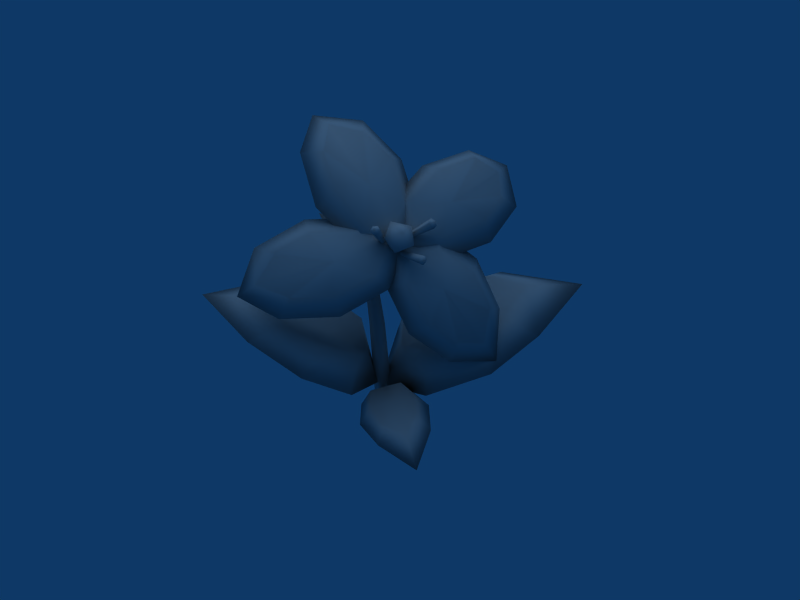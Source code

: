 # Source: Flower.blend  (saved by Blender 2.49.2; exported with 4.5.12 LTS)
import bpy
from mathutils import Matrix  # noqa: F401  (used for matrix-valued properties, if any)

bpy.ops.wm.read_factory_settings(use_empty=True)
scene = bpy.context.scene
scene.name = 'Scene'

# ---- collections
col_collection_1 = bpy.data.collections.new('Collection 1'); scene.collection.children.link(col_collection_1)

# ---- materials (node trees are filled in below, after node groups)
mat_refrep_226 = bpy.data.materials.new('RefRep.226')
mat_refrep_226.alpha_threshold = 0.0
mat_refrep_226.diffuse_color = (0.698, 0.698, 0.698, 1.0)
mat_refrep_226.roughness = 0.5
mat_refrep_226.line_color = (0.0, 0.0, 0.0, 1.0)

# ---- material node trees

# ---- world
world_world = bpy.data.worlds.new('World'); scene.world = world_world
world_world.color = (0.05656, 0.2208, 0.4)
world_world.use_sun_shadow = False
world_world.sun_shadow_jitter_overblur = 0.0
world_world.cycles.sampling_method = 'MANUAL'
world_world.cycles.sample_map_resolution = 256

# ---- cameras
cam_camera = bpy.data.cameras.new('Camera')
cam_camera.passepartout_alpha = 0.2
cam_camera.clip_end = 100.0
cam_camera.lens = 35.0
cam_camera.ortho_scale = 7.314
cam_camera.show_passepartout = False
cam_camera.show_safe_areas = True
cam_camera.dof.focus_distance = 0.0
cam_camera.dof.aperture_fstop = 128.0

# ---- lights
light_lamp = bpy.data.lights.new('Lamp', 'SUN')
light_lamp.transmission_factor = 0.0
light_lamp.angle = 1.571
light_lamp.energy = 0.8
light_lamp.shadow_buffer_clip_start = 0.5
light_lamp.shadow_soft_size = 1.0
light_lamp.shadow_cascade_max_distance = 1000.0
light_lamp.cycles.use_multiple_importance_sampling = False

# ---- meshes
me_inst3d27_refrep_226 = bpy.data.meshes.new('Inst3D27_RefRep.226')
me_inst3d27_refrep_226.from_pydata([(11.49, 87.68, 8.345), (8.446, 88.87, 13.67), (6.7, 83.24, 16.89), (12.33, 83.89, 14.03), (59.87, 31.71, 1.329), (42.11, 40.02, -25.33), (20.42, 81.03, 0.8458), (11.54, 77.53, 10.28), (19.62, 88.96, 10.19), (19.3, 91.17, 11.06), (-46.51, 44.83, -16.33), (10.83, 8.249, 7.146), (-13.7, 79.79, 16.67), (8.202, 95.23, -21.82), (-2.152, 97.05, -2.212), (26.72, 80.27, -12.99), (49.4, 78.88, -16.1), (21.92, 82.44, 7.685), (-1.137, 91.24, 13.56), (-0.1622, 89.58, 16.12), (-0.504, 91.75, 15.81), (0.6118, 91.53, 13.7), (15.67, 82.06, 20.03), (-2.309, 57.4, -11.06), (3.876, 77.87, 6.805), (5.512, 76.57, 8.211), (-1.639, 55.33, -8.198), (7.176, 78.6, 4.626), (4.66, 89.53, 8.161), (4.701, 79.07, 4.745), (2.582, 86.52, 13.35), (7.749, 76.83, 7.077), (25.97, 25.12, -36.06), (15.5, 30.57, 6.912), (80.53, 35.46, -25.14), (-4.55, 56.93, -9.242), (-11.38, 59.0, -3.675), (27.33, 48.73, 22.76), (43.11, 27.68, 10.65), (43.18, 49.95, 6.321), (10.27, 81.25, 4.64), (9.534, 81.87, 4.785), (17.82, 91.25, 9.179), (17.16, 90.66, 11.36), (9.171, 81.55, 5.979), (10.03, 80.61, 6.185), (18.73, 88.95, 11.74), (10.52, 80.62, 5.34), (19.16, 90.11, 8.916), (-21.6, 41.15, 15.36), (-28.21, 32.68, 23.94), (-11.33, 17.73, 18.17), (-8.047, 32.28, -8.977), (-35.23, 47.85, 10.95), (-64.99, 52.63, 0.3275), (17.78, 12.06, 18.39), (7.155, 16.52, 10.61), (-0.7458, 4.441, 2.844), (-0.9894, 12.27, 37.92), (12.75, 11.22, 48.24), (8.945, 16.3, 36.9), (12.45, 17.81, 28.12), (11.84, 58.61, -6.648), (13.62, 58.25, -10.86), (-12.72, 70.61, -5.597), (-10.14, 66.68, -3.92), (-3.332, 59.76, -7.471), (-9.288, 72.92, -8.368), (-12.73, 60.44, 22.12), (-14.3, 72.06, 25.33), (-0.8846, 75.77, 19.31), (-21.97, 86.56, 10.33), (-25.01, 83.62, -1.889), (-33.89, 79.91, 12.56), (-49.11, 61.19, 11.97), (-41.37, 68.68, 14.95), (-20.71, 88.83, -1.592), (-3.78, 88.58, 8.569), (-7.733, 80.54, 9.561), (4.54, 84.89, 5.845), (-17.01, 106.6, -26.6), (11.45, 91.7, 0.2269), (4.143, 77.64, 7.779), (21.86, 73.28, 7.909), (42.65, 90.16, -21.32), (46.8, 86.99, -31.07), (33.89, 98.27, -16.86), (32.26, 95.03, -28.23), (1.697, 80.4, 6.442), (-1.961, 90.18, 14.73), (1.245, 79.83, 7.085), (2.23, 79.49, 7.847), (1.536, 90.78, 15.02), (3.161, 80.15, 7.243), (2.654, 80.57, 6.521), (15.9, 82.33, 17.66), (8.172, 77.51, 8.019), (14.49, 83.2, 18.29), (13.54, 81.56, 19.68), (7.395, 77.98, 8.362), (6.875, 77.09, 9.126), (15.11, 79.85, 19.31), (7.737, 76.15, 8.923), (16.22, 80.65, 18.17), (8.343, 76.59, 8.299), (-4.254, 55.02, -6.872), (1.273, 36.15, -1.862), (-5.202, 57.95, -10.93), (-0.4301, 36.15, -5.974), (-4.043, 36.15, -5.475), (-6.167, 56.55, -8.517), (-1.634, 36.15, 0.34), (3.467, 0.2241, 1.437), (1.437, 0.2241, -3.463), (-2.868, 0.2241, -2.868), (-4.542, 36.15, -1.862), (-3.463, 0.2241, 1.437), (0.002, 0.2241, 4.061), (48.86, 33.34, -36.29), (24.19, 36.51, -25.16), (23.78, 28.24, -7.741), (8.907, 30.57, -15.62), (7.438, 22.8, -2.959), (-1.409, 4.345, -0.3696), (5.733, 13.35, -22.87), (16.74, 13.35, 14.73), (40.89, 25.12, 14.93), (33.52, 36.51, 6.705), (46.01, 37.89, -2.804), (56.67, 40.63, -18.15), (28.8, 25.19, -9.21), (-13.96, 47.85, 1.099), (-14.39, 53.59, -1.219), (-25.51, 45.28, 2.741), (-16.88, 51.6, 1.191), (-11.65, 52.13, 1.098), (-8.187, 56.11, -4.427), (-14.76, 56.12, -0.6255), (-19.16, 54.52, -1.779), (-14.31, 58.7, -6.019), (-7.268, 49.66, -2.118), (-5.098, 56.96, -6.597), (-6.98, 53.35, -1.237), (34.41, 68.38, 0.8134), (38.32, 57.36, 15.47), (32.76, 70.57, 12.67), (20.76, 79.32, 9.616), (4.388, 82.1, 4.377), (2.736, 66.96, 14.15), (10.43, 49.3, 18.85), (10.16, 70.89, 17.59), (17.78, 58.65, 23.94), (22.28, 67.81, 16.87), (37.1, 41.9, 15.99), (25.09, 35.67, 18.94), (20.96, 56.53, 6.415), (-23.85, 31.6, 0.9879), (-46.95, 44.94, 17.62), (-5.72, 24.72, 1.247), (-8.311, 32.35, 11.36), (-2.04, 7.236, 1.354), (-10.88, 17.61, -15.77), (-27.61, 32.53, -22.07), (-21.23, 41.05, -13.39), (-18.8, 33.01, 1.049), (-35.43, 46.0, -9.38), (-47.15, 51.52, 0.617), (3.271, 13.79, 17.89), (12.18, 17.92, 18.79), (0.665, 12.76, 9.179), (4.071, 11.74, 20.06), (-8.157, 10.39, 26.34), (-8.292, 7.024, 13.02), (-4.305, 15.79, 14.12), (-4.023, 16.88, 23.76), (0.9894, 16.01, 31.42), (18.15, 13.5, 32.05), (20.95, 50.81, -15.09), (14.55, 54.76, -8.207), (5.17, 57.67, -4.083), (6.893, 54.53, -2.037), (11.4, 54.14, -4.359), (12.87, 50.78, -7.043), (6.51, 51.38, -3.624), (-1.465, 56.48, -7.768), (8.708, 56.43, -5.917), (7.522, 61.51, -8.804), (-0.3287, 58.42, -6.558), (7.525, 60.86, -5.274), (-9.627, 68.29, -7.432), (-16.8, 70.63, -7.546), (-21.51, 78.07, -14.33), (-14.11, 73.8, -9.031), (-6.994, 66.5, -6.513), (-5.289, 69.94, -7.839), (-11.07, 74.48, -12.17), (-5.333, 70.31, -11.32), (-13.1, 65.1, -5.05), (-5.067, 63.54, -5.806), (-33.79, 58.75, 21.23), (-28.69, 70.14, 23.78), (3.55, 79.34, 11.3), (10.08, 78.42, 6.037), (3.719, 68.35, 17.39), (-5.336, 85.45, -0.3104), (-19.03, 69.22, 6.757), (-6.311, 86.02, 8.698), (-42.62, 75.38, 2.9), (-26.68, 100.1, -18.66), (-17.48, 104.9, -11.06), (-13.27, 98.14, 1.339), (8.131, 75.69, 9.192), (-6.794, 88.61, -14.44), (13.59, 85.25, -5.356), (8.995, 91.4, -0.3691), (4.794, 102.1, -11.3), (-4.712, 106.9, -20.29), (-23.41, 105.4, -35.79), (-5.359, 104.1, -33.88), (15.51, 94.33, -18.92), (21.4, 98.66, -9.066), (12.25, 83.68, 5.253), (4.388, 88.75, -4.537), (39.19, 73.36, -2.039), (25.11, 90.57, -1.43), (36.2, 85.55, 1.481), (42.21, 88.12, -8.607)], [], [(0, 28, 1), (28, 30, 1), (30, 2, 1), (2, 3, 1), (3, 0, 1), (124, 32, 130), (4, 126, 130), (122, 33, 120), (129, 5, 120), (133, 138, 132), (141, 36, 136), (6, 143, 155), (154, 149, 155), (7, 150, 152), (153, 144, 152), (48, 42, 9), (42, 43, 9), (43, 46, 9), (46, 8, 9), (8, 48, 9), (51, 50, 156), (10, 162, 156), (158, 52, 164), (166, 53, 164), (11, 55, 170), (58, 171, 170), (169, 173, 167), (60, 61, 167), (177, 182, 185), (187, 180, 179), (191, 195, 189), (198, 194, 193), (203, 68, 205), (207, 72, 205), (201, 206, 12), (75, 200, 12), (78, 76, 212), (218, 13, 212), (79, 214, 14), (80, 209, 14), (222, 219, 15), (16, 223, 15), (221, 17, 224), (84, 86, 224), (21, 18, 20), (18, 89, 20), (89, 19, 20), (19, 92, 20), (92, 21, 20), (95, 97, 22), (97, 98, 22), (98, 101, 22), (101, 103, 22), (103, 95, 22), (23, 29, 27), (23, 107, 29), (107, 24, 29), (107, 110, 24), (110, 25, 24), (110, 105, 25), (105, 31, 25), (105, 26, 31), (26, 27, 31), (26, 23, 27), (28, 0, 27), (27, 29, 28), (29, 30, 28), (29, 24, 30), (24, 2, 30), (24, 25, 2), (25, 3, 2), (25, 31, 3), (31, 0, 3), (27, 0, 31), (32, 121, 119), (32, 124, 121), (123, 33, 122), (123, 125, 33), (126, 128, 127), (126, 4, 128), (34, 5, 129), (34, 118, 5), (131, 142, 135), (131, 140, 142), (35, 36, 141), (35, 139, 36), (138, 134, 137), (138, 133, 134), (143, 146, 145), (143, 6, 146), (147, 150, 7), (147, 148, 150), (149, 37, 151), (149, 154, 37), (38, 144, 153), (38, 39, 144), (40, 42, 48), (40, 41, 42), (41, 43, 42), (41, 44, 43), (44, 46, 43), (44, 45, 46), (45, 8, 46), (45, 47, 8), (47, 48, 8), (47, 40, 48), (50, 159, 49), (50, 51, 159), (160, 52, 158), (160, 161, 52), (162, 165, 163), (162, 10, 165), (54, 53, 166), (54, 157, 53), (55, 56, 168), (55, 11, 56), (57, 173, 169), (57, 172, 173), (171, 175, 174), (171, 58, 175), (59, 61, 60), (59, 176, 61), (63, 188, 62), (63, 186, 188), (184, 180, 187), (184, 183, 180), (182, 178, 181), (182, 177, 178), (190, 65, 64), (190, 197, 65), (66, 194, 198), (66, 196, 194), (195, 192, 67), (195, 191, 192), (68, 70, 69), (68, 203, 70), (202, 206, 201), (202, 204, 206), (72, 73, 71), (72, 207, 73), (74, 200, 75), (74, 199, 200), (76, 77, 210), (76, 78, 77), (211, 214, 79), (211, 213, 214), (13, 216, 215), (13, 218, 216), (217, 209, 80), (217, 208, 209), (219, 81, 220), (219, 222, 81), (82, 17, 221), (82, 83, 17), (223, 226, 225), (223, 16, 226), (85, 86, 84), (85, 87, 86), (94, 18, 21), (94, 88, 18), (88, 89, 18), (88, 90, 89), (90, 19, 89), (90, 91, 19), (91, 92, 19), (91, 93, 92), (93, 21, 92), (93, 94, 21), (96, 97, 95), (96, 99, 97), (99, 98, 97), (99, 100, 98), (100, 101, 98), (100, 102, 101), (102, 103, 101), (102, 104, 103), (104, 95, 103), (104, 96, 95), (111, 26, 105), (111, 106, 26), (106, 23, 26), (106, 108, 23), (108, 107, 23), (108, 109, 107), (109, 110, 107), (109, 115, 110), (115, 105, 110), (115, 111, 105), (117, 106, 111), (117, 112, 106), (112, 108, 106), (112, 113, 108), (113, 109, 108), (113, 114, 109), (114, 115, 109), (114, 116, 115), (116, 111, 115), (116, 117, 111), (130, 32, 118), (118, 32, 5), (32, 119, 5), (5, 119, 120), (119, 121, 120), (120, 121, 122), (121, 124, 122), (122, 124, 123), (124, 130, 123), (123, 130, 125), (130, 126, 125), (125, 126, 33), (126, 127, 33), (33, 127, 120), (127, 128, 120), (120, 128, 129), (128, 4, 129), (129, 4, 34), (4, 130, 34), (34, 130, 118), (140, 131, 132), (132, 131, 133), (131, 135, 133), (133, 135, 134), (135, 136, 134), (134, 136, 137), (136, 36, 137), (137, 36, 138), (36, 139, 138), (138, 139, 132), (139, 35, 132), (132, 35, 140), (35, 141, 140), (140, 141, 142), (141, 136, 142), (142, 136, 135), (155, 143, 39), (39, 143, 144), (143, 145, 144), (144, 145, 152), (145, 146, 152), (152, 146, 7), (146, 6, 7), (7, 6, 147), (6, 155, 147), (147, 155, 148), (155, 149, 148), (148, 149, 150), (149, 151, 150), (150, 151, 152), (151, 37, 152), (152, 37, 153), (37, 154, 153), (153, 154, 38), (154, 155, 38), (38, 155, 39), (156, 50, 157), (157, 50, 53), (50, 49, 53), (53, 49, 164), (49, 159, 164), (164, 159, 158), (159, 51, 158), (158, 51, 160), (51, 156, 160), (160, 156, 161), (156, 162, 161), (161, 162, 52), (162, 163, 52), (52, 163, 164), (163, 165, 164), (164, 165, 166), (165, 10, 166), (166, 10, 54), (10, 156, 54), (54, 156, 157), (170, 55, 176), (176, 55, 61), (55, 168, 61), (61, 168, 167), (168, 56, 167), (167, 56, 169), (56, 11, 169), (169, 11, 57), (11, 170, 57), (57, 170, 172), (170, 171, 172), (172, 171, 173), (171, 174, 173), (173, 174, 167), (174, 175, 167), (167, 175, 60), (175, 58, 60), (60, 58, 59), (58, 170, 59), (59, 170, 176), (186, 63, 185), (185, 63, 177), (63, 62, 177), (177, 62, 178), (62, 179, 178), (178, 179, 181), (179, 180, 181), (181, 180, 182), (180, 183, 182), (182, 183, 185), (183, 184, 185), (185, 184, 186), (184, 187, 186), (186, 187, 188), (187, 179, 188), (188, 179, 62), (197, 190, 189), (189, 190, 191), (190, 64, 191), (191, 64, 192), (64, 193, 192), (192, 193, 67), (193, 194, 67), (67, 194, 195), (194, 196, 195), (195, 196, 189), (196, 66, 189), (189, 66, 197), (66, 198, 197), (197, 198, 65), (198, 193, 65), (65, 193, 64), (205, 68, 199), (199, 68, 200), (68, 69, 200), (200, 69, 12), (69, 70, 12), (12, 70, 201), (70, 203, 201), (201, 203, 202), (203, 205, 202), (202, 205, 204), (205, 72, 204), (204, 72, 206), (72, 71, 206), (206, 71, 12), (71, 73, 12), (12, 73, 75), (73, 207, 75), (75, 207, 74), (207, 205, 74), (74, 205, 199), (212, 76, 208), (208, 76, 209), (76, 210, 209), (209, 210, 14), (210, 77, 14), (14, 77, 79), (77, 78, 79), (79, 78, 211), (78, 212, 211), (211, 212, 213), (212, 13, 213), (213, 13, 214), (13, 215, 214), (214, 215, 14), (215, 216, 14), (14, 216, 80), (216, 218, 80), (80, 218, 217), (218, 212, 217), (217, 212, 208), (15, 219, 87), (87, 219, 86), (219, 220, 86), (86, 220, 224), (220, 81, 224), (224, 81, 221), (81, 222, 221), (221, 222, 82), (222, 15, 82), (82, 15, 83), (15, 223, 83), (83, 223, 17), (223, 225, 17), (17, 225, 224), (225, 226, 224), (224, 226, 84), (226, 16, 84), (84, 16, 85), (16, 15, 85), (85, 15, 87)])
me_inst3d27_refrep_226.polygons.foreach_set('use_smooth', [True] * 386)
_uv = me_inst3d27_refrep_226.uv_layers.new(name='UVTex')
_uv.uv.foreach_set('vector', [0.921, 0.428, 0.848, 0.428, 0.848, 0.553, 0.848, 0.428, 0.921, 0.428, 0.848, 0.553, 0.921, 0.428, 0.994, 0.428, 0.848, 0.553, 0.994, 0.428, 0.921, 0.428, 0.848, 0.553, 0.921, 0.428, 0.921, 0.428, 0.848, 0.553, 0.278, 0.928, 0.528, 0.994, 0.45, 0.746, 0.783, 0.563, 0.528, 0.497, 0.45, 0.746, 0.264, 0.746, 0.331, 0.637, 0.45, 0.746, 0.824, 0.747, 0.684, 0.857, 0.45, 0.746, 0.997, 0.749, 0.783, 0.563, 0.45, 0.746, 0.264, 0.746, 0.511, 0.592, 0.45, 0.746, 0.403, 0.432, 0.583, 0.486, 0.633, 0.257, 0.771, 0.061, 0.616, 0.008, 0.633, 0.257, 0.371, 0.259, 0.451, 0.142, 0.633, 0.257, 0.895, 0.239, 0.663, 0.367, 0.633, 0.257, 0.174, 0.622, 0.174, 0.622, 0.154, 0.665, 0.174, 0.622, 0.133, 0.622, 0.154, 0.665, 0.133, 0.622, 0.174, 0.622, 0.154, 0.665, 0.174, 0.622, 0.133, 0.622, 0.154, 0.665, 0.133, 0.622, 0.174, 0.622, 0.154, 0.665, 0.278, 0.928, 0.528, 0.994, 0.45, 0.746, 0.783, 0.563, 0.528, 0.497, 0.45, 0.746, 0.264, 0.746, 0.333, 0.617, 0.45, 0.746, 0.824, 0.747, 0.665, 0.865, 0.45, 0.746, 0.278, 0.928, 0.528, 0.994, 0.45, 0.746, 0.783, 0.563, 0.528, 0.497, 0.45, 0.746, 0.264, 0.746, 0.331, 0.637, 0.45, 0.746, 0.824, 0.747, 0.684, 0.857, 0.45, 0.746, 0.997, 0.749, 0.783, 0.563, 0.45, 0.746, 0.264, 0.746, 0.511, 0.592, 0.45, 0.746, 0.997, 0.749, 0.783, 0.563, 0.45, 0.746, 0.264, 0.746, 0.511, 0.592, 0.45, 0.746, 0.403, 0.432, 0.583, 0.486, 0.633, 0.257, 0.771, 0.061, 0.616, 0.008, 0.633, 0.257, 0.371, 0.259, 0.451, 0.142, 0.633, 0.257, 0.895, 0.239, 0.663, 0.367, 0.633, 0.257, 0.403, 0.432, 0.583, 0.486, 0.633, 0.257, 0.771, 0.061, 0.616, 0.008, 0.633, 0.257, 0.371, 0.259, 0.451, 0.142, 0.633, 0.257, 0.895, 0.239, 0.663, 0.367, 0.633, 0.257, 0.403, 0.432, 0.583, 0.486, 0.633, 0.257, 0.771, 0.061, 0.616, 0.008, 0.633, 0.257, 0.371, 0.259, 0.451, 0.142, 0.633, 0.257, 0.895, 0.239, 0.663, 0.367, 0.633, 0.257, 0.174, 0.622, 0.174, 0.622, 0.154, 0.665, 0.174, 0.622, 0.133, 0.622, 0.154, 0.665, 0.133, 0.622, 0.153, 0.622, 0.154, 0.665, 0.153, 0.622, 0.133, 0.622, 0.154, 0.665, 0.133, 0.622, 0.174, 0.622, 0.154, 0.665, 0.174, 0.622, 0.174, 0.622, 0.154, 0.665, 0.174, 0.622, 0.133, 0.622, 0.154, 0.665, 0.133, 0.622, 0.174, 0.622, 0.154, 0.665, 0.174, 0.622, 0.133, 0.622, 0.154, 0.665, 0.133, 0.622, 0.174, 0.622, 0.154, 0.665, 0.041, 0.377, 0.067, 0.739, 0.041, 0.739, 0.041, 0.377, 0.067, 0.377, 0.067, 0.739, 0.067, 0.377, 0.12, 0.739, 0.067, 0.739, 0.067, 0.377, 0.12, 0.377, 0.12, 0.739, 0.094, 0.377, 0.014, 0.739, 0.094, 0.739, 0.094, 0.377, 0.014, 0.377, 0.014, 0.739, 0.014, 0.377, 0.094, 0.739, 0.014, 0.739, 0.014, 0.377, 0.093, 0.377, 0.094, 0.739, 0.12, 0.377, 0.041, 0.739, 0.12, 0.739, 0.12, 0.377, 0.041, 0.377, 0.041, 0.739, 0.067, 0.987, 0.041, 0.987, 0.041, 0.739, 0.041, 0.739, 0.067, 0.739, 0.067, 0.987, 0.067, 0.739, 0.094, 0.987, 0.067, 0.987, 0.067, 0.739, 0.094, 0.739, 0.094, 0.987, 0.094, 0.739, 0.014, 0.987, 0.094, 0.987, 0.094, 0.739, 0.014, 0.739, 0.014, 0.987, 0.014, 0.739, 0.094, 0.987, 0.014, 0.987, 0.014, 0.739, 0.094, 0.739, 0.094, 0.987, 0.094, 0.739, 0.041, 0.987, 0.094, 0.987, 0.041, 0.739, 0.041, 0.987, 0.094, 0.739, 0.528, 0.994, 0.331, 0.857, 0.511, 0.903, 0.528, 0.994, 0.278, 0.928, 0.331, 0.857, 0.13, 0.744, 0.331, 0.637, 0.264, 0.746, 0.13, 0.744, 0.278, 0.561, 0.331, 0.637, 0.528, 0.497, 0.679, 0.637, 0.511, 0.592, 0.528, 0.497, 0.783, 0.563, 0.679, 0.637, 0.993, 0.746, 0.684, 0.857, 0.824, 0.747, 0.993, 0.746, 0.783, 0.93, 0.684, 0.857, 0.783, 0.93, 0.499, 0.903, 0.665, 0.865, 0.783, 0.93, 0.528, 0.994, 0.499, 0.903, 0.13, 0.744, 0.511, 0.592, 0.264, 0.746, 0.13, 0.744, 0.528, 0.497, 0.511, 0.592, 0.783, 0.563, 0.824, 0.747, 0.679, 0.637, 0.783, 0.563, 0.997, 0.749, 0.824, 0.747, 0.583, 0.486, 0.468, 0.376, 0.575, 0.406, 0.583, 0.486, 0.403, 0.432, 0.468, 0.376, 0.318, 0.259, 0.451, 0.142, 0.371, 0.259, 0.318, 0.259, 0.427, 0.079, 0.451, 0.142, 0.616, 0.008, 0.68, 0.125, 0.598, 0.106, 0.616, 0.008, 0.771, 0.061, 0.68, 0.125, 0.986, 0.24, 0.663, 0.367, 0.895, 0.239, 0.986, 0.24, 0.751, 0.415, 0.663, 0.367, 0.133, 0.395, 0.174, 0.621, 0.133, 0.621, 0.133, 0.395, 0.174, 0.395, 0.174, 0.621, 0.174, 0.395, 0.153, 0.621, 0.174, 0.621, 0.174, 0.395, 0.153, 0.395, 0.153, 0.621, 0.153, 0.395, 0.133, 0.621, 0.153, 0.621, 0.153, 0.395, 0.133, 0.395, 0.133, 0.621, 0.133, 0.395, 0.174, 0.621, 0.133, 0.621, 0.133, 0.395, 0.174, 0.395, 0.174, 0.621, 0.174, 0.395, 0.133, 0.621, 0.174, 0.621, 0.174, 0.395, 0.133, 0.395, 0.133, 0.621, 0.528, 0.994, 0.343, 0.865, 0.499, 0.903, 0.528, 0.994, 0.278, 0.928, 0.343, 0.865, 0.13, 0.744, 0.333, 0.617, 0.264, 0.746, 0.13, 0.744, 0.278, 0.561, 0.333, 0.617, 0.528, 0.497, 0.679, 0.637, 0.511, 0.592, 0.528, 0.497, 0.783, 0.563, 0.679, 0.637, 0.993, 0.746, 0.665, 0.865, 0.824, 0.747, 0.993, 0.746, 0.783, 0.93, 0.665, 0.865, 0.528, 0.994, 0.331, 0.857, 0.511, 0.903, 0.528, 0.994, 0.278, 0.928, 0.331, 0.857, 0.13, 0.744, 0.331, 0.637, 0.264, 0.746, 0.13, 0.744, 0.278, 0.561, 0.331, 0.637, 0.528, 0.497, 0.679, 0.637, 0.511, 0.592, 0.528, 0.497, 0.783, 0.563, 0.679, 0.637, 0.993, 0.746, 0.684, 0.857, 0.824, 0.747, 0.993, 0.746, 0.783, 0.93, 0.684, 0.857, 0.783, 0.93, 0.499, 0.903, 0.665, 0.865, 0.783, 0.93, 0.528, 0.994, 0.499, 0.903, 0.13, 0.744, 0.511, 0.592, 0.264, 0.746, 0.13, 0.744, 0.528, 0.497, 0.511, 0.592, 0.783, 0.563, 0.824, 0.747, 0.679, 0.637, 0.783, 0.563, 0.997, 0.749, 0.824, 0.747, 0.783, 0.93, 0.499, 0.903, 0.665, 0.865, 0.783, 0.93, 0.528, 0.994, 0.499, 0.903, 0.13, 0.744, 0.511, 0.592, 0.264, 0.746, 0.13, 0.744, 0.528, 0.497, 0.511, 0.592, 0.783, 0.563, 0.824, 0.747, 0.679, 0.637, 0.783, 0.563, 0.997, 0.749, 0.824, 0.747, 0.583, 0.486, 0.468, 0.376, 0.575, 0.406, 0.583, 0.486, 0.403, 0.432, 0.468, 0.376, 0.318, 0.259, 0.451, 0.142, 0.371, 0.259, 0.318, 0.259, 0.427, 0.079, 0.451, 0.142, 0.616, 0.008, 0.68, 0.125, 0.598, 0.106, 0.616, 0.008, 0.771, 0.061, 0.68, 0.125, 0.986, 0.24, 0.663, 0.367, 0.895, 0.239, 0.986, 0.24, 0.751, 0.415, 0.663, 0.367, 0.583, 0.486, 0.468, 0.376, 0.575, 0.406, 0.583, 0.486, 0.403, 0.432, 0.468, 0.376, 0.318, 0.259, 0.451, 0.142, 0.371, 0.259, 0.318, 0.259, 0.427, 0.079, 0.451, 0.142, 0.616, 0.008, 0.68, 0.125, 0.598, 0.106, 0.616, 0.008, 0.771, 0.061, 0.68, 0.125, 0.986, 0.24, 0.663, 0.367, 0.895, 0.239, 0.986, 0.24, 0.751, 0.415, 0.663, 0.367, 0.583, 0.486, 0.468, 0.376, 0.575, 0.406, 0.583, 0.486, 0.403, 0.432, 0.468, 0.376, 0.318, 0.259, 0.451, 0.142, 0.371, 0.259, 0.318, 0.259, 0.427, 0.079, 0.451, 0.142, 0.616, 0.008, 0.68, 0.125, 0.598, 0.106, 0.616, 0.008, 0.771, 0.061, 0.68, 0.125, 0.986, 0.24, 0.663, 0.367, 0.895, 0.239, 0.986, 0.24, 0.751, 0.415, 0.663, 0.367, 0.133, 0.395, 0.174, 0.621, 0.133, 0.621, 0.133, 0.395, 0.174, 0.395, 0.174, 0.621, 0.174, 0.395, 0.133, 0.621, 0.174, 0.621, 0.174, 0.395, 0.133, 0.395, 0.133, 0.621, 0.133, 0.395, 0.153, 0.621, 0.133, 0.621, 0.133, 0.395, 0.153, 0.395, 0.153, 0.621, 0.153, 0.395, 0.174, 0.621, 0.153, 0.621, 0.153, 0.395, 0.174, 0.395, 0.174, 0.621, 0.174, 0.395, 0.133, 0.621, 0.174, 0.621, 0.174, 0.395, 0.133, 0.395, 0.133, 0.621, 0.133, 0.395, 0.174, 0.621, 0.133, 0.621, 0.133, 0.395, 0.174, 0.395, 0.174, 0.621, 0.174, 0.395, 0.153, 0.621, 0.174, 0.621, 0.174, 0.395, 0.153, 0.395, 0.153, 0.621, 0.153, 0.395, 0.133, 0.621, 0.153, 0.621, 0.153, 0.395, 0.133, 0.395, 0.133, 0.621, 0.133, 0.395, 0.174, 0.621, 0.133, 0.621, 0.133, 0.395, 0.174, 0.395, 0.174, 0.621, 0.174, 0.395, 0.133, 0.621, 0.174, 0.621, 0.174, 0.395, 0.133, 0.395, 0.133, 0.621, 0.015, 0.195, 0.093, 0.377, 0.014, 0.377, 0.015, 0.195, 0.093, 0.195, 0.093, 0.377, 0.12, 0.195, 0.041, 0.377, 0.12, 0.377, 0.12, 0.195, 0.041, 0.195, 0.041, 0.377, 0.041, 0.195, 0.067, 0.377, 0.041, 0.377, 0.041, 0.195, 0.067, 0.195, 0.067, 0.377, 0.067, 0.195, 0.12, 0.377, 0.067, 0.377, 0.067, 0.195, 0.12, 0.195, 0.12, 0.377, 0.094, 0.195, 0.014, 0.377, 0.094, 0.377, 0.094, 0.195, 0.015, 0.195, 0.014, 0.377, 0.015, 0.014, 0.093, 0.195, 0.015, 0.195, 0.015, 0.014, 0.093, 0.014, 0.093, 0.195, 0.12, 0.014, 0.041, 0.195, 0.12, 0.195, 0.12, 0.014, 0.041, 0.014, 0.041, 0.195, 0.041, 0.014, 0.067, 0.195, 0.041, 0.195, 0.041, 0.014, 0.067, 0.014, 0.067, 0.195, 0.067, 0.014, 0.12, 0.195, 0.067, 0.195, 0.067, 0.014, 0.12, 0.014, 0.12, 0.195, 0.094, 0.014, 0.015, 0.195, 0.094, 0.195, 0.094, 0.014, 0.015, 0.014, 0.015, 0.195, 0.45, 0.746, 0.528, 0.994, 0.783, 0.93, 0.783, 0.93, 0.528, 0.994, 0.684, 0.857, 0.528, 0.994, 0.511, 0.903, 0.684, 0.857, 0.684, 0.857, 0.511, 0.903, 0.45, 0.746, 0.511, 0.903, 0.331, 0.857, 0.45, 0.746, 0.45, 0.746, 0.331, 0.857, 0.264, 0.746, 0.331, 0.857, 0.278, 0.928, 0.264, 0.746, 0.264, 0.746, 0.278, 0.928, 0.13, 0.744, 0.278, 0.928, 0.45, 0.746, 0.13, 0.744, 0.13, 0.744, 0.45, 0.746, 0.278, 0.561, 0.45, 0.746, 0.528, 0.497, 0.278, 0.561, 0.278, 0.561, 0.528, 0.497, 0.331, 0.637, 0.528, 0.497, 0.511, 0.592, 0.331, 0.637, 0.331, 0.637, 0.511, 0.592, 0.45, 0.746, 0.511, 0.592, 0.679, 0.637, 0.45, 0.746, 0.45, 0.746, 0.679, 0.637, 0.824, 0.747, 0.679, 0.637, 0.783, 0.563, 0.824, 0.747, 0.824, 0.747, 0.783, 0.563, 0.993, 0.746, 0.783, 0.563, 0.45, 0.746, 0.993, 0.746, 0.993, 0.746, 0.45, 0.746, 0.783, 0.93, 0.528, 0.994, 0.783, 0.93, 0.45, 0.746, 0.45, 0.746, 0.783, 0.93, 0.997, 0.749, 0.783, 0.93, 0.665, 0.865, 0.997, 0.749, 0.997, 0.749, 0.665, 0.865, 0.824, 0.747, 0.665, 0.865, 0.45, 0.746, 0.824, 0.747, 0.824, 0.747, 0.45, 0.746, 0.679, 0.637, 0.45, 0.746, 0.511, 0.592, 0.679, 0.637, 0.679, 0.637, 0.511, 0.592, 0.783, 0.563, 0.511, 0.592, 0.528, 0.497, 0.783, 0.563, 0.783, 0.563, 0.528, 0.497, 0.45, 0.746, 0.528, 0.497, 0.13, 0.744, 0.45, 0.746, 0.45, 0.746, 0.13, 0.744, 0.528, 0.994, 0.13, 0.744, 0.264, 0.746, 0.528, 0.994, 0.528, 0.994, 0.264, 0.746, 0.499, 0.903, 0.264, 0.746, 0.45, 0.746, 0.499, 0.903, 0.499, 0.903, 0.45, 0.746, 0.665, 0.865, 0.633, 0.257, 0.583, 0.486, 0.751, 0.415, 0.751, 0.415, 0.583, 0.486, 0.663, 0.367, 0.583, 0.486, 0.575, 0.406, 0.663, 0.367, 0.663, 0.367, 0.575, 0.406, 0.633, 0.257, 0.575, 0.406, 0.468, 0.376, 0.633, 0.257, 0.633, 0.257, 0.468, 0.376, 0.371, 0.259, 0.468, 0.376, 0.403, 0.432, 0.371, 0.259, 0.371, 0.259, 0.403, 0.432, 0.318, 0.259, 0.403, 0.432, 0.633, 0.257, 0.318, 0.259, 0.318, 0.259, 0.633, 0.257, 0.427, 0.079, 0.633, 0.257, 0.616, 0.008, 0.427, 0.079, 0.427, 0.079, 0.616, 0.008, 0.451, 0.142, 0.616, 0.008, 0.598, 0.106, 0.451, 0.142, 0.451, 0.142, 0.598, 0.106, 0.633, 0.257, 0.598, 0.106, 0.68, 0.125, 0.633, 0.257, 0.633, 0.257, 0.68, 0.125, 0.895, 0.239, 0.68, 0.125, 0.771, 0.061, 0.895, 0.239, 0.895, 0.239, 0.771, 0.061, 0.986, 0.24, 0.771, 0.061, 0.633, 0.257, 0.986, 0.24, 0.986, 0.24, 0.633, 0.257, 0.751, 0.415, 0.45, 0.746, 0.528, 0.994, 0.783, 0.93, 0.783, 0.93, 0.528, 0.994, 0.665, 0.865, 0.528, 0.994, 0.499, 0.903, 0.665, 0.865, 0.665, 0.865, 0.499, 0.903, 0.45, 0.746, 0.499, 0.903, 0.343, 0.865, 0.45, 0.746, 0.45, 0.746, 0.343, 0.865, 0.264, 0.746, 0.343, 0.865, 0.278, 0.928, 0.264, 0.746, 0.264, 0.746, 0.278, 0.928, 0.13, 0.744, 0.278, 0.928, 0.45, 0.746, 0.13, 0.744, 0.13, 0.744, 0.45, 0.746, 0.278, 0.561, 0.45, 0.746, 0.528, 0.497, 0.278, 0.561, 0.278, 0.561, 0.528, 0.497, 0.333, 0.617, 0.528, 0.497, 0.511, 0.592, 0.333, 0.617, 0.333, 0.617, 0.511, 0.592, 0.45, 0.746, 0.511, 0.592, 0.679, 0.637, 0.45, 0.746, 0.45, 0.746, 0.679, 0.637, 0.824, 0.747, 0.679, 0.637, 0.783, 0.563, 0.824, 0.747, 0.824, 0.747, 0.783, 0.563, 0.993, 0.746, 0.783, 0.563, 0.45, 0.746, 0.993, 0.746, 0.993, 0.746, 0.45, 0.746, 0.783, 0.93, 0.45, 0.746, 0.528, 0.994, 0.783, 0.93, 0.783, 0.93, 0.528, 0.994, 0.684, 0.857, 0.528, 0.994, 0.511, 0.903, 0.684, 0.857, 0.684, 0.857, 0.511, 0.903, 0.45, 0.746, 0.511, 0.903, 0.331, 0.857, 0.45, 0.746, 0.45, 0.746, 0.331, 0.857, 0.264, 0.746, 0.331, 0.857, 0.278, 0.928, 0.264, 0.746, 0.264, 0.746, 0.278, 0.928, 0.13, 0.744, 0.278, 0.928, 0.45, 0.746, 0.13, 0.744, 0.13, 0.744, 0.45, 0.746, 0.278, 0.561, 0.45, 0.746, 0.528, 0.497, 0.278, 0.561, 0.278, 0.561, 0.528, 0.497, 0.331, 0.637, 0.528, 0.497, 0.511, 0.592, 0.331, 0.637, 0.331, 0.637, 0.511, 0.592, 0.45, 0.746, 0.511, 0.592, 0.679, 0.637, 0.45, 0.746, 0.45, 0.746, 0.679, 0.637, 0.824, 0.747, 0.679, 0.637, 0.783, 0.563, 0.824, 0.747, 0.824, 0.747, 0.783, 0.563, 0.993, 0.746, 0.783, 0.563, 0.45, 0.746, 0.993, 0.746, 0.993, 0.746, 0.45, 0.746, 0.783, 0.93, 0.528, 0.994, 0.783, 0.93, 0.45, 0.746, 0.45, 0.746, 0.783, 0.93, 0.997, 0.749, 0.783, 0.93, 0.665, 0.865, 0.997, 0.749, 0.997, 0.749, 0.665, 0.865, 0.824, 0.747, 0.665, 0.865, 0.45, 0.746, 0.824, 0.747, 0.824, 0.747, 0.45, 0.746, 0.679, 0.637, 0.45, 0.746, 0.511, 0.592, 0.679, 0.637, 0.679, 0.637, 0.511, 0.592, 0.783, 0.563, 0.511, 0.592, 0.528, 0.497, 0.783, 0.563, 0.783, 0.563, 0.528, 0.497, 0.45, 0.746, 0.528, 0.497, 0.13, 0.744, 0.45, 0.746, 0.45, 0.746, 0.13, 0.744, 0.528, 0.994, 0.13, 0.744, 0.264, 0.746, 0.528, 0.994, 0.528, 0.994, 0.264, 0.746, 0.499, 0.903, 0.264, 0.746, 0.45, 0.746, 0.499, 0.903, 0.499, 0.903, 0.45, 0.746, 0.665, 0.865, 0.528, 0.994, 0.783, 0.93, 0.45, 0.746, 0.45, 0.746, 0.783, 0.93, 0.997, 0.749, 0.783, 0.93, 0.665, 0.865, 0.997, 0.749, 0.997, 0.749, 0.665, 0.865, 0.824, 0.747, 0.665, 0.865, 0.45, 0.746, 0.824, 0.747, 0.824, 0.747, 0.45, 0.746, 0.679, 0.637, 0.45, 0.746, 0.511, 0.592, 0.679, 0.637, 0.679, 0.637, 0.511, 0.592, 0.783, 0.563, 0.511, 0.592, 0.528, 0.497, 0.783, 0.563, 0.783, 0.563, 0.528, 0.497, 0.45, 0.746, 0.528, 0.497, 0.13, 0.744, 0.45, 0.746, 0.45, 0.746, 0.13, 0.744, 0.528, 0.994, 0.13, 0.744, 0.264, 0.746, 0.528, 0.994, 0.528, 0.994, 0.264, 0.746, 0.499, 0.903, 0.264, 0.746, 0.45, 0.746, 0.499, 0.903, 0.499, 0.903, 0.45, 0.746, 0.665, 0.865, 0.633, 0.257, 0.583, 0.486, 0.751, 0.415, 0.751, 0.415, 0.583, 0.486, 0.663, 0.367, 0.583, 0.486, 0.575, 0.406, 0.663, 0.367, 0.663, 0.367, 0.575, 0.406, 0.633, 0.257, 0.575, 0.406, 0.468, 0.376, 0.633, 0.257, 0.633, 0.257, 0.468, 0.376, 0.371, 0.259, 0.468, 0.376, 0.403, 0.432, 0.371, 0.259, 0.371, 0.259, 0.403, 0.432, 0.318, 0.259, 0.403, 0.432, 0.633, 0.257, 0.318, 0.259, 0.318, 0.259, 0.633, 0.257, 0.427, 0.079, 0.633, 0.257, 0.616, 0.008, 0.427, 0.079, 0.427, 0.079, 0.616, 0.008, 0.451, 0.142, 0.616, 0.008, 0.598, 0.106, 0.451, 0.142, 0.451, 0.142, 0.598, 0.106, 0.633, 0.257, 0.598, 0.106, 0.68, 0.125, 0.633, 0.257, 0.633, 0.257, 0.68, 0.125, 0.895, 0.239, 0.68, 0.125, 0.771, 0.061, 0.895, 0.239, 0.895, 0.239, 0.771, 0.061, 0.986, 0.24, 0.771, 0.061, 0.633, 0.257, 0.986, 0.24, 0.986, 0.24, 0.633, 0.257, 0.751, 0.415, 0.633, 0.257, 0.583, 0.486, 0.751, 0.415, 0.751, 0.415, 0.583, 0.486, 0.663, 0.367, 0.583, 0.486, 0.575, 0.406, 0.663, 0.367, 0.663, 0.367, 0.575, 0.406, 0.633, 0.257, 0.575, 0.406, 0.468, 0.376, 0.633, 0.257, 0.633, 0.257, 0.468, 0.376, 0.371, 0.259, 0.468, 0.376, 0.403, 0.432, 0.371, 0.259, 0.371, 0.259, 0.403, 0.432, 0.318, 0.259, 0.403, 0.432, 0.633, 0.257, 0.318, 0.259, 0.318, 0.259, 0.633, 0.257, 0.427, 0.079, 0.633, 0.257, 0.616, 0.008, 0.427, 0.079, 0.427, 0.079, 0.616, 0.008, 0.451, 0.142, 0.616, 0.008, 0.598, 0.106, 0.451, 0.142, 0.451, 0.142, 0.598, 0.106, 0.633, 0.257, 0.598, 0.106, 0.68, 0.125, 0.633, 0.257, 0.633, 0.257, 0.68, 0.125, 0.895, 0.239, 0.68, 0.125, 0.771, 0.061, 0.895, 0.239, 0.895, 0.239, 0.771, 0.061, 0.986, 0.24, 0.771, 0.061, 0.633, 0.257, 0.986, 0.24, 0.986, 0.24, 0.633, 0.257, 0.751, 0.415, 0.633, 0.257, 0.583, 0.486, 0.751, 0.415, 0.751, 0.415, 0.583, 0.486, 0.663, 0.367, 0.583, 0.486, 0.575, 0.406, 0.663, 0.367, 0.663, 0.367, 0.575, 0.406, 0.633, 0.257, 0.575, 0.406, 0.468, 0.376, 0.633, 0.257, 0.633, 0.257, 0.468, 0.376, 0.371, 0.259, 0.468, 0.376, 0.403, 0.432, 0.371, 0.259, 0.371, 0.259, 0.403, 0.432, 0.318, 0.259, 0.403, 0.432, 0.633, 0.257, 0.318, 0.259, 0.318, 0.259, 0.633, 0.257, 0.427, 0.079, 0.633, 0.257, 0.616, 0.008, 0.427, 0.079, 0.427, 0.079, 0.616, 0.008, 0.451, 0.142, 0.616, 0.008, 0.598, 0.106, 0.451, 0.142, 0.451, 0.142, 0.598, 0.106, 0.633, 0.257, 0.598, 0.106, 0.68, 0.125, 0.633, 0.257, 0.633, 0.257, 0.68, 0.125, 0.895, 0.239, 0.68, 0.125, 0.771, 0.061, 0.895, 0.239, 0.895, 0.239, 0.771, 0.061, 0.986, 0.24, 0.771, 0.061, 0.633, 0.257, 0.986, 0.24, 0.986, 0.24, 0.633, 0.257, 0.751, 0.415])
me_inst3d27_refrep_226.materials.append(mat_refrep_226)
me_inst3d27_refrep_226.use_remesh_preserve_volume = False
me_inst3d27_refrep_226.use_remesh_preserve_attributes = False
me_inst3d27_refrep_226.use_mirror_vertex_groups = False
me_inst3d27_refrep_226.update()

# ---- objects
ob_lamp = bpy.data.objects.new('Lamp', light_lamp)
ob_inst3d27_refrep_226 = bpy.data.objects.new('Inst3D27_RefRep.226', me_inst3d27_refrep_226)
ob_camera = bpy.data.objects.new('Camera', cam_camera)

# ---- transforms, parenting, visibility, modifiers, constraints
ob_lamp.location = (0.0, -0.6168, 4.097)
ob_lamp.lock_rotations_4d = False
ob_lamp.empty_display_type = 'ARROWS'
ob_lamp.lineart.crease_threshold = 0.0
ob_inst3d27_refrep_226.location = (9.43e-05, -1e-07, 0.000181)
ob_inst3d27_refrep_226.rotation_euler = (1.809, -0.0, 0.0)
ob_inst3d27_refrep_226.scale = (0.02677, 0.02677, 0.02677)
ob_inst3d27_refrep_226.lock_rotations_4d = False
ob_inst3d27_refrep_226.empty_display_type = 'ARROWS'
ob_inst3d27_refrep_226.lineart.crease_threshold = 0.0
ob_camera.location = (0.2619, -7.17, 4.689)
ob_camera.rotation_euler = (1.109, 0.01082, 0.004584)
ob_camera.lock_rotations_4d = False
ob_camera.empty_display_type = 'ARROWS'
ob_camera.color = (0.0, 0.0, 0.0, 0.0)
ob_camera.display_type = 'WIRE'
ob_camera.lineart.crease_threshold = 0.0

# ---- collection membership
col_collection_1.objects.link(ob_lamp)
col_collection_1.objects.link(ob_inst3d27_refrep_226)
col_collection_1.objects.link(ob_camera)

# ---- scene / render settings (as saved in the file)
scene.camera = ob_camera
scene.frame_start = 1; scene.frame_end = 250; scene.frame_set(1)
scene.render.engine = 'BLENDER_EEVEE_NEXT'
scene.render.image_settings.file_format = 'JPEG'
scene.render.image_settings.color_mode = 'RGB'
scene.render.image_settings.compression = 90
scene.render.resolution_x = 800
scene.render.resolution_y = 600
scene.render.pixel_aspect_x = 100.0
scene.render.pixel_aspect_y = 100.0
scene.render.fps = 25
scene.render.dither_intensity = 0.0
scene.render.use_compositing = False
scene.render.use_sequencer = False
scene.render.bake_margin = 2
scene.render.bake_bias = 0.0
scene.render.use_stamp_time = False
scene.render.use_stamp_date = False
scene.render.use_stamp_frame = False
scene.render.use_stamp_camera = False
scene.render.use_stamp_scene = False
scene.render.use_stamp_filename = False
scene.render.use_stamp_render_time = False
scene.render.stamp_font_size = 0
scene.cycles.use_denoising = False
scene.cycles.samples = 10
scene.cycles.sampling_pattern = 'TABULATED_SOBOL'
scene.cycles.light_sampling_threshold = 0.0
scene.cycles.use_adaptive_sampling = False
scene.cycles.use_light_tree = False
scene.cycles.blur_glossy = 0.0
scene.cycles.volume_bounces = 1
scene.cycles.pixel_filter_type = 'GAUSSIAN'
scene.cycles.sample_clamp_indirect = 0.0
scene.view_settings.view_transform = 'Raw'
bpy.context.view_layer.update()
